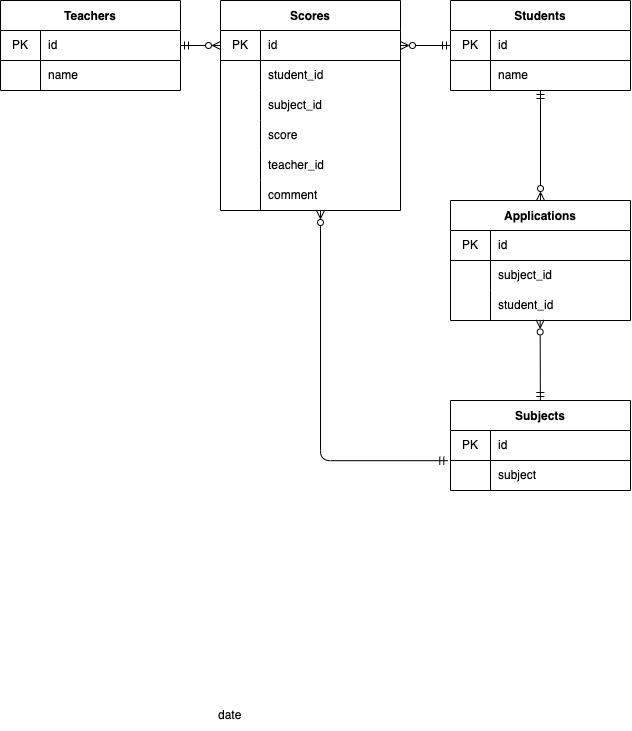

The diagram above was exported from draw.io. Its source (the exported page's mxGraphModel, read from the mxfile embedded in the PNG):
<mxGraphModel dx="958" dy="491" grid="1" gridSize="10" guides="1" tooltips="1" connect="1" arrows="1" fold="1" page="1" pageScale="1" pageWidth="827" pageHeight="1169" math="0" shadow="0">
  <root>
    <mxCell id="0" />
    <mxCell id="1" parent="0" />
    <mxCell id="314" style="edgeStyle=none;html=1;entryX=0.498;entryY=0.981;entryDx=0;entryDy=0;entryPerimeter=0;startArrow=ERmandOne;startFill=0;endArrow=ERzeroToMany;endFill=0;" edge="1" parent="1" source="168" target="298">
      <mxGeometry relative="1" as="geometry" />
    </mxCell>
    <mxCell id="168" value="Subjects" style="shape=table;startSize=30;container=1;collapsible=0;childLayout=tableLayout;fixedRows=1;rowLines=0;fontStyle=1;align=center;pointerEvents=1;" parent="1" vertex="1">
      <mxGeometry x="490" y="500" width="180" height="90" as="geometry" />
    </mxCell>
    <mxCell id="169" value="" style="shape=partialRectangle;html=1;whiteSpace=wrap;collapsible=0;dropTarget=0;pointerEvents=1;fillColor=none;top=0;left=0;bottom=1;right=0;points=[[0,0.5],[1,0.5]];portConstraint=eastwest;" parent="168" vertex="1">
      <mxGeometry y="30" width="180" height="30" as="geometry" />
    </mxCell>
    <mxCell id="170" value="PK" style="shape=partialRectangle;html=1;whiteSpace=wrap;connectable=0;fillColor=none;top=0;left=0;bottom=0;right=0;overflow=hidden;pointerEvents=1;" parent="169" vertex="1">
      <mxGeometry width="40" height="30" as="geometry">
        <mxRectangle width="40" height="30" as="alternateBounds" />
      </mxGeometry>
    </mxCell>
    <mxCell id="171" value="id" style="shape=partialRectangle;html=1;whiteSpace=wrap;connectable=0;fillColor=none;top=0;left=0;bottom=0;right=0;align=left;spacingLeft=6;overflow=hidden;pointerEvents=1;" parent="169" vertex="1">
      <mxGeometry x="40" width="140" height="30" as="geometry">
        <mxRectangle width="140" height="30" as="alternateBounds" />
      </mxGeometry>
    </mxCell>
    <mxCell id="172" value="" style="shape=partialRectangle;html=1;whiteSpace=wrap;collapsible=0;dropTarget=0;pointerEvents=1;fillColor=none;top=0;left=0;bottom=0;right=0;points=[[0,0.5],[1,0.5]];portConstraint=eastwest;" parent="168" vertex="1">
      <mxGeometry y="60" width="180" height="30" as="geometry" />
    </mxCell>
    <mxCell id="173" value="" style="shape=partialRectangle;html=1;whiteSpace=wrap;connectable=0;fillColor=none;top=0;left=0;bottom=0;right=0;overflow=hidden;pointerEvents=1;" parent="172" vertex="1">
      <mxGeometry width="40" height="30" as="geometry">
        <mxRectangle width="40" height="30" as="alternateBounds" />
      </mxGeometry>
    </mxCell>
    <mxCell id="174" value="subject" style="shape=partialRectangle;html=1;whiteSpace=wrap;connectable=0;fillColor=none;top=0;left=0;bottom=0;right=0;align=left;spacingLeft=6;overflow=hidden;pointerEvents=1;" parent="172" vertex="1">
      <mxGeometry x="40" width="140" height="30" as="geometry">
        <mxRectangle width="140" height="30" as="alternateBounds" />
      </mxGeometry>
    </mxCell>
    <mxCell id="181" value="Scores" style="shape=table;startSize=30;container=1;collapsible=0;childLayout=tableLayout;fixedRows=1;rowLines=0;fontStyle=1;align=center;pointerEvents=1;" parent="1" vertex="1">
      <mxGeometry x="260" y="100" width="180" height="210" as="geometry" />
    </mxCell>
    <mxCell id="182" value="" style="shape=partialRectangle;html=1;whiteSpace=wrap;collapsible=0;dropTarget=0;pointerEvents=1;fillColor=none;top=0;left=0;bottom=1;right=0;points=[[0,0.5],[1,0.5]];portConstraint=eastwest;" parent="181" vertex="1">
      <mxGeometry y="30" width="180" height="30" as="geometry" />
    </mxCell>
    <mxCell id="183" value="PK" style="shape=partialRectangle;html=1;whiteSpace=wrap;connectable=0;fillColor=none;top=0;left=0;bottom=0;right=0;overflow=hidden;pointerEvents=1;" parent="182" vertex="1">
      <mxGeometry width="40" height="30" as="geometry">
        <mxRectangle width="40" height="30" as="alternateBounds" />
      </mxGeometry>
    </mxCell>
    <mxCell id="184" value="id" style="shape=partialRectangle;html=1;whiteSpace=wrap;connectable=0;fillColor=none;top=0;left=0;bottom=0;right=0;align=left;spacingLeft=6;overflow=hidden;pointerEvents=1;" parent="182" vertex="1">
      <mxGeometry x="40" width="140" height="30" as="geometry">
        <mxRectangle width="140" height="30" as="alternateBounds" />
      </mxGeometry>
    </mxCell>
    <mxCell id="185" value="" style="shape=partialRectangle;html=1;whiteSpace=wrap;collapsible=0;dropTarget=0;pointerEvents=1;fillColor=none;top=0;left=0;bottom=0;right=0;points=[[0,0.5],[1,0.5]];portConstraint=eastwest;" parent="181" vertex="1">
      <mxGeometry y="60" width="180" height="30" as="geometry" />
    </mxCell>
    <mxCell id="186" value="" style="shape=partialRectangle;html=1;whiteSpace=wrap;connectable=0;fillColor=none;top=0;left=0;bottom=0;right=0;overflow=hidden;pointerEvents=1;" parent="185" vertex="1">
      <mxGeometry width="40" height="30" as="geometry">
        <mxRectangle width="40" height="30" as="alternateBounds" />
      </mxGeometry>
    </mxCell>
    <mxCell id="187" value="student_id" style="shape=partialRectangle;html=1;whiteSpace=wrap;connectable=0;fillColor=none;top=0;left=0;bottom=0;right=0;align=left;spacingLeft=6;overflow=hidden;pointerEvents=1;" parent="185" vertex="1">
      <mxGeometry x="40" width="140" height="30" as="geometry">
        <mxRectangle width="140" height="30" as="alternateBounds" />
      </mxGeometry>
    </mxCell>
    <mxCell id="188" value="" style="shape=partialRectangle;html=1;whiteSpace=wrap;collapsible=0;dropTarget=0;pointerEvents=1;fillColor=none;top=0;left=0;bottom=0;right=0;points=[[0,0.5],[1,0.5]];portConstraint=eastwest;" parent="181" vertex="1">
      <mxGeometry y="90" width="180" height="30" as="geometry" />
    </mxCell>
    <mxCell id="189" value="" style="shape=partialRectangle;html=1;whiteSpace=wrap;connectable=0;fillColor=none;top=0;left=0;bottom=0;right=0;overflow=hidden;pointerEvents=1;" parent="188" vertex="1">
      <mxGeometry width="40" height="30" as="geometry">
        <mxRectangle width="40" height="30" as="alternateBounds" />
      </mxGeometry>
    </mxCell>
    <mxCell id="190" value="subject_id" style="shape=partialRectangle;html=1;whiteSpace=wrap;connectable=0;fillColor=none;top=0;left=0;bottom=0;right=0;align=left;spacingLeft=6;overflow=hidden;pointerEvents=1;" parent="188" vertex="1">
      <mxGeometry x="40" width="140" height="30" as="geometry">
        <mxRectangle width="140" height="30" as="alternateBounds" />
      </mxGeometry>
    </mxCell>
    <mxCell id="191" value="" style="shape=partialRectangle;html=1;whiteSpace=wrap;collapsible=0;dropTarget=0;pointerEvents=1;fillColor=none;top=0;left=0;bottom=0;right=0;points=[[0,0.5],[1,0.5]];portConstraint=eastwest;" parent="181" vertex="1">
      <mxGeometry y="120" width="180" height="30" as="geometry" />
    </mxCell>
    <mxCell id="192" value="" style="shape=partialRectangle;html=1;whiteSpace=wrap;connectable=0;fillColor=none;top=0;left=0;bottom=0;right=0;overflow=hidden;pointerEvents=1;" parent="191" vertex="1">
      <mxGeometry width="40" height="30" as="geometry">
        <mxRectangle width="40" height="30" as="alternateBounds" />
      </mxGeometry>
    </mxCell>
    <mxCell id="193" value="score" style="shape=partialRectangle;html=1;whiteSpace=wrap;connectable=0;fillColor=none;top=0;left=0;bottom=0;right=0;align=left;spacingLeft=6;overflow=hidden;pointerEvents=1;" parent="191" vertex="1">
      <mxGeometry x="40" width="140" height="30" as="geometry">
        <mxRectangle width="140" height="30" as="alternateBounds" />
      </mxGeometry>
    </mxCell>
    <mxCell id="210" value="" style="shape=partialRectangle;html=1;whiteSpace=wrap;collapsible=0;dropTarget=0;pointerEvents=1;fillColor=none;top=0;left=0;bottom=0;right=0;points=[[0,0.5],[1,0.5]];portConstraint=eastwest;" parent="181" vertex="1">
      <mxGeometry y="150" width="180" height="30" as="geometry" />
    </mxCell>
    <mxCell id="211" value="" style="shape=partialRectangle;html=1;whiteSpace=wrap;connectable=0;fillColor=none;top=0;left=0;bottom=0;right=0;overflow=hidden;pointerEvents=1;" parent="210" vertex="1">
      <mxGeometry width="40" height="30" as="geometry">
        <mxRectangle width="40" height="30" as="alternateBounds" />
      </mxGeometry>
    </mxCell>
    <mxCell id="212" value="teacher_id" style="shape=partialRectangle;html=1;whiteSpace=wrap;connectable=0;fillColor=none;top=0;left=0;bottom=0;right=0;align=left;spacingLeft=6;overflow=hidden;pointerEvents=1;" parent="210" vertex="1">
      <mxGeometry x="40" width="140" height="30" as="geometry">
        <mxRectangle width="140" height="30" as="alternateBounds" />
      </mxGeometry>
    </mxCell>
    <mxCell id="308" style="shape=partialRectangle;html=1;whiteSpace=wrap;collapsible=0;dropTarget=0;pointerEvents=1;fillColor=none;top=0;left=0;bottom=0;right=0;points=[[0,0.5],[1,0.5]];portConstraint=eastwest;" vertex="1" parent="181">
      <mxGeometry y="180" width="180" height="30" as="geometry" />
    </mxCell>
    <mxCell id="309" style="shape=partialRectangle;html=1;whiteSpace=wrap;connectable=0;fillColor=none;top=0;left=0;bottom=0;right=0;overflow=hidden;pointerEvents=1;" vertex="1" parent="308">
      <mxGeometry width="40" height="30" as="geometry">
        <mxRectangle width="40" height="30" as="alternateBounds" />
      </mxGeometry>
    </mxCell>
    <mxCell id="310" value="comment" style="shape=partialRectangle;html=1;whiteSpace=wrap;connectable=0;fillColor=none;top=0;left=0;bottom=0;right=0;align=left;spacingLeft=6;overflow=hidden;pointerEvents=1;" vertex="1" parent="308">
      <mxGeometry x="40" width="140" height="30" as="geometry">
        <mxRectangle width="140" height="30" as="alternateBounds" />
      </mxGeometry>
    </mxCell>
    <mxCell id="232" style="html=1;startArrow=ERmandOne;startFill=0;endArrow=ERzeroToMany;endFill=0;exitX=-0.015;exitY=0.006;exitDx=0;exitDy=0;exitPerimeter=0;edgeStyle=elbowEdgeStyle;" parent="1" source="172" edge="1">
      <mxGeometry relative="1" as="geometry">
        <mxPoint x="360" y="310" as="targetPoint" />
        <Array as="points">
          <mxPoint x="360" y="520" />
          <mxPoint x="230" y="560" />
        </Array>
        <mxPoint x="414" y="630" as="sourcePoint" />
      </mxGeometry>
    </mxCell>
    <mxCell id="235" value="Teachers" style="shape=table;startSize=30;container=1;collapsible=0;childLayout=tableLayout;fixedRows=1;rowLines=0;fontStyle=1;align=center;pointerEvents=1;" parent="1" vertex="1">
      <mxGeometry x="40" y="100" width="180" height="90" as="geometry" />
    </mxCell>
    <mxCell id="236" value="" style="shape=partialRectangle;html=1;whiteSpace=wrap;collapsible=0;dropTarget=0;pointerEvents=1;fillColor=none;top=0;left=0;bottom=1;right=0;points=[[0,0.5],[1,0.5]];portConstraint=eastwest;" parent="235" vertex="1">
      <mxGeometry y="30" width="180" height="30" as="geometry" />
    </mxCell>
    <mxCell id="237" value="PK" style="shape=partialRectangle;html=1;whiteSpace=wrap;connectable=0;fillColor=none;top=0;left=0;bottom=0;right=0;overflow=hidden;pointerEvents=1;" parent="236" vertex="1">
      <mxGeometry width="40" height="30" as="geometry">
        <mxRectangle width="40" height="30" as="alternateBounds" />
      </mxGeometry>
    </mxCell>
    <mxCell id="238" value="id" style="shape=partialRectangle;html=1;whiteSpace=wrap;connectable=0;fillColor=none;top=0;left=0;bottom=0;right=0;align=left;spacingLeft=6;overflow=hidden;pointerEvents=1;" parent="236" vertex="1">
      <mxGeometry x="40" width="140" height="30" as="geometry">
        <mxRectangle width="140" height="30" as="alternateBounds" />
      </mxGeometry>
    </mxCell>
    <mxCell id="239" value="" style="shape=partialRectangle;html=1;whiteSpace=wrap;collapsible=0;dropTarget=0;pointerEvents=1;fillColor=none;top=0;left=0;bottom=0;right=0;points=[[0,0.5],[1,0.5]];portConstraint=eastwest;" parent="235" vertex="1">
      <mxGeometry y="60" width="180" height="30" as="geometry" />
    </mxCell>
    <mxCell id="240" value="" style="shape=partialRectangle;html=1;whiteSpace=wrap;connectable=0;fillColor=none;top=0;left=0;bottom=0;right=0;overflow=hidden;pointerEvents=1;" parent="239" vertex="1">
      <mxGeometry width="40" height="30" as="geometry">
        <mxRectangle width="40" height="30" as="alternateBounds" />
      </mxGeometry>
    </mxCell>
    <mxCell id="241" value="name" style="shape=partialRectangle;html=1;whiteSpace=wrap;connectable=0;fillColor=none;top=0;left=0;bottom=0;right=0;align=left;spacingLeft=6;overflow=hidden;pointerEvents=1;" parent="239" vertex="1">
      <mxGeometry x="40" width="140" height="30" as="geometry">
        <mxRectangle width="140" height="30" as="alternateBounds" />
      </mxGeometry>
    </mxCell>
    <mxCell id="250" style="html=1;startArrow=ERmandOne;startFill=0;endArrow=ERzeroToMany;endFill=0;strokeColor=default;entryX=0;entryY=0.5;entryDx=0;entryDy=0;exitX=1;exitY=0.5;exitDx=0;exitDy=0;" parent="1" source="236" target="182" edge="1">
      <mxGeometry relative="1" as="geometry">
        <mxPoint x="10" y="420" as="targetPoint" />
        <mxPoint x="80" y="210" as="sourcePoint" />
      </mxGeometry>
    </mxCell>
    <mxCell id="282" value="Applications" style="shape=table;startSize=30;container=1;collapsible=0;childLayout=tableLayout;fixedRows=1;rowLines=0;fontStyle=1;align=center;pointerEvents=1;" vertex="1" parent="1">
      <mxGeometry x="490" y="300" width="180" height="120" as="geometry" />
    </mxCell>
    <mxCell id="283" value="" style="shape=partialRectangle;html=1;whiteSpace=wrap;collapsible=0;dropTarget=0;pointerEvents=1;fillColor=none;top=0;left=0;bottom=1;right=0;points=[[0,0.5],[1,0.5]];portConstraint=eastwest;" vertex="1" parent="282">
      <mxGeometry y="30" width="180" height="30" as="geometry" />
    </mxCell>
    <mxCell id="284" value="PK" style="shape=partialRectangle;html=1;whiteSpace=wrap;connectable=0;fillColor=none;top=0;left=0;bottom=0;right=0;overflow=hidden;pointerEvents=1;" vertex="1" parent="283">
      <mxGeometry width="40" height="30" as="geometry">
        <mxRectangle width="40" height="30" as="alternateBounds" />
      </mxGeometry>
    </mxCell>
    <mxCell id="285" value="id" style="shape=partialRectangle;html=1;whiteSpace=wrap;connectable=0;fillColor=none;top=0;left=0;bottom=0;right=0;align=left;spacingLeft=6;overflow=hidden;pointerEvents=1;" vertex="1" parent="283">
      <mxGeometry x="40" width="140" height="30" as="geometry">
        <mxRectangle width="140" height="30" as="alternateBounds" />
      </mxGeometry>
    </mxCell>
    <mxCell id="286" value="" style="shape=partialRectangle;html=1;whiteSpace=wrap;collapsible=0;dropTarget=0;pointerEvents=1;fillColor=none;top=0;left=0;bottom=0;right=0;points=[[0,0.5],[1,0.5]];portConstraint=eastwest;" vertex="1" parent="282">
      <mxGeometry y="60" width="180" height="30" as="geometry" />
    </mxCell>
    <mxCell id="287" value="" style="shape=partialRectangle;html=1;whiteSpace=wrap;connectable=0;fillColor=none;top=0;left=0;bottom=0;right=0;overflow=hidden;pointerEvents=1;" vertex="1" parent="286">
      <mxGeometry width="40" height="30" as="geometry">
        <mxRectangle width="40" height="30" as="alternateBounds" />
      </mxGeometry>
    </mxCell>
    <mxCell id="288" value="subject_id" style="shape=partialRectangle;html=1;whiteSpace=wrap;connectable=0;fillColor=none;top=0;left=0;bottom=0;right=0;align=left;spacingLeft=6;overflow=hidden;pointerEvents=1;" vertex="1" parent="286">
      <mxGeometry x="40" width="140" height="30" as="geometry">
        <mxRectangle width="140" height="30" as="alternateBounds" />
      </mxGeometry>
    </mxCell>
    <mxCell id="298" style="shape=partialRectangle;html=1;whiteSpace=wrap;collapsible=0;dropTarget=0;pointerEvents=1;fillColor=none;top=0;left=0;bottom=0;right=0;points=[[0,0.5],[1,0.5]];portConstraint=eastwest;" vertex="1" parent="282">
      <mxGeometry y="90" width="180" height="30" as="geometry" />
    </mxCell>
    <mxCell id="299" style="shape=partialRectangle;html=1;whiteSpace=wrap;connectable=0;fillColor=none;top=0;left=0;bottom=0;right=0;overflow=hidden;pointerEvents=1;" vertex="1" parent="298">
      <mxGeometry width="40" height="30" as="geometry">
        <mxRectangle width="40" height="30" as="alternateBounds" />
      </mxGeometry>
    </mxCell>
    <mxCell id="300" value="student_id" style="shape=partialRectangle;html=1;whiteSpace=wrap;connectable=0;fillColor=none;top=0;left=0;bottom=0;right=0;align=left;spacingLeft=6;overflow=hidden;pointerEvents=1;" vertex="1" parent="298">
      <mxGeometry x="40" width="140" height="30" as="geometry">
        <mxRectangle width="140" height="30" as="alternateBounds" />
      </mxGeometry>
    </mxCell>
    <mxCell id="292" value="" style="shape=partialRectangle;html=1;whiteSpace=wrap;collapsible=0;dropTarget=0;pointerEvents=1;fillColor=none;top=0;left=0;bottom=0;right=0;points=[[0,0.5],[1,0.5]];portConstraint=eastwest;" vertex="1" parent="1">
      <mxGeometry x="210" y="800" width="180" height="30" as="geometry" />
    </mxCell>
    <mxCell id="293" value="" style="shape=partialRectangle;html=1;whiteSpace=wrap;connectable=0;fillColor=none;top=0;left=0;bottom=0;right=0;overflow=hidden;pointerEvents=1;" vertex="1" parent="292">
      <mxGeometry width="40" height="30" as="geometry">
        <mxRectangle width="40" height="30" as="alternateBounds" />
      </mxGeometry>
    </mxCell>
    <mxCell id="294" value="date" style="shape=partialRectangle;html=1;whiteSpace=wrap;connectable=0;fillColor=none;top=0;left=0;bottom=0;right=0;align=left;spacingLeft=6;overflow=hidden;pointerEvents=1;" vertex="1" parent="292">
      <mxGeometry x="40" width="140" height="30" as="geometry">
        <mxRectangle width="140" height="30" as="alternateBounds" />
      </mxGeometry>
    </mxCell>
    <mxCell id="313" style="edgeStyle=none;html=1;entryX=0.5;entryY=0;entryDx=0;entryDy=0;startArrow=ERmandOne;startFill=0;endArrow=ERzeroToMany;endFill=0;" edge="1" parent="1" source="301" target="282">
      <mxGeometry relative="1" as="geometry" />
    </mxCell>
    <mxCell id="301" value="Students" style="shape=table;startSize=30;container=1;collapsible=0;childLayout=tableLayout;fixedRows=1;rowLines=0;fontStyle=1;align=center;pointerEvents=1;" vertex="1" parent="1">
      <mxGeometry x="490" y="100" width="180" height="90" as="geometry" />
    </mxCell>
    <mxCell id="302" value="" style="shape=partialRectangle;html=1;whiteSpace=wrap;collapsible=0;dropTarget=0;pointerEvents=1;fillColor=none;top=0;left=0;bottom=1;right=0;points=[[0,0.5],[1,0.5]];portConstraint=eastwest;" vertex="1" parent="301">
      <mxGeometry y="30" width="180" height="30" as="geometry" />
    </mxCell>
    <mxCell id="303" value="PK" style="shape=partialRectangle;html=1;whiteSpace=wrap;connectable=0;fillColor=none;top=0;left=0;bottom=0;right=0;overflow=hidden;pointerEvents=1;" vertex="1" parent="302">
      <mxGeometry width="40" height="30" as="geometry">
        <mxRectangle width="40" height="30" as="alternateBounds" />
      </mxGeometry>
    </mxCell>
    <mxCell id="304" value="id" style="shape=partialRectangle;html=1;whiteSpace=wrap;connectable=0;fillColor=none;top=0;left=0;bottom=0;right=0;align=left;spacingLeft=6;overflow=hidden;pointerEvents=1;" vertex="1" parent="302">
      <mxGeometry x="40" width="140" height="30" as="geometry">
        <mxRectangle width="140" height="30" as="alternateBounds" />
      </mxGeometry>
    </mxCell>
    <mxCell id="305" value="" style="shape=partialRectangle;html=1;whiteSpace=wrap;collapsible=0;dropTarget=0;pointerEvents=1;fillColor=none;top=0;left=0;bottom=0;right=0;points=[[0,0.5],[1,0.5]];portConstraint=eastwest;" vertex="1" parent="301">
      <mxGeometry y="60" width="180" height="30" as="geometry" />
    </mxCell>
    <mxCell id="306" value="" style="shape=partialRectangle;html=1;whiteSpace=wrap;connectable=0;fillColor=none;top=0;left=0;bottom=0;right=0;overflow=hidden;pointerEvents=1;" vertex="1" parent="305">
      <mxGeometry width="40" height="30" as="geometry">
        <mxRectangle width="40" height="30" as="alternateBounds" />
      </mxGeometry>
    </mxCell>
    <mxCell id="307" value="name" style="shape=partialRectangle;html=1;whiteSpace=wrap;connectable=0;fillColor=none;top=0;left=0;bottom=0;right=0;align=left;spacingLeft=6;overflow=hidden;pointerEvents=1;" vertex="1" parent="305">
      <mxGeometry x="40" width="140" height="30" as="geometry">
        <mxRectangle width="140" height="30" as="alternateBounds" />
      </mxGeometry>
    </mxCell>
    <mxCell id="315" style="elbow=vertical;html=1;startArrow=ERmandOne;startFill=0;endArrow=ERzeroToMany;endFill=0;entryX=1;entryY=0.5;entryDx=0;entryDy=0;" edge="1" parent="1" source="302" target="182">
      <mxGeometry relative="1" as="geometry">
        <mxPoint x="120" y="550" as="targetPoint" />
      </mxGeometry>
    </mxCell>
  </root>
</mxGraphModel>